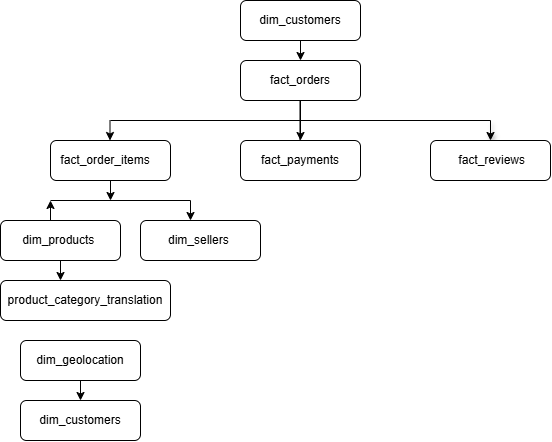

The diagram above was exported from draw.io. Its source (the exported page's mxGraphModel, read from the mxfile embedded in the PNG):
<mxGraphModel dx="860" dy="473" grid="1" gridSize="10" guides="1" tooltips="1" connect="1" arrows="1" fold="1" page="1" pageScale="1" pageWidth="827" pageHeight="1169" math="0" shadow="0">
  <root>
    <mxCell id="0" />
    <mxCell id="1" parent="0" />
    <mxCell id="gXs051bG8Rv7bBCPgrxJ-1" parent="1" style="rounded=1;whiteSpace=wrap;html=1;shadow=0;" value="dim_customers" vertex="1">
      <mxGeometry height="40" width="120" x="280" y="20" as="geometry" />
    </mxCell>
    <mxCell id="gXs051bG8Rv7bBCPgrxJ-5" edge="1" parent="1" source="gXs051bG8Rv7bBCPgrxJ-13" style="endArrow=none;html=1;rounded=0;entryX=0.5;entryY=1;entryDx=0;entryDy=0;exitX=0.5;exitY=0;exitDx=0;exitDy=0;startArrow=classic;startFill=1;" target="gXs051bG8Rv7bBCPgrxJ-1" value="">
      <mxGeometry height="50" relative="1" width="50" as="geometry">
        <mxPoint x="339.5" y="80" as="sourcePoint" />
        <mxPoint x="339.5" y="60" as="targetPoint" />
      </mxGeometry>
    </mxCell>
    <mxCell id="gXs051bG8Rv7bBCPgrxJ-6" edge="1" parent="1" style="endArrow=none;html=1;rounded=0;" value="">
      <mxGeometry height="50" relative="1" width="50" as="geometry">
        <mxPoint x="150" y="140" as="sourcePoint" />
        <mxPoint x="530" y="140" as="targetPoint" />
      </mxGeometry>
    </mxCell>
    <mxCell id="gXs051bG8Rv7bBCPgrxJ-7" edge="1" parent="1" style="endArrow=none;html=1;rounded=0;startArrow=classic;startFill=1;" value="">
      <mxGeometry height="50" relative="1" width="50" as="geometry">
        <Array as="points" />
        <mxPoint x="149.5" y="160" as="sourcePoint" />
        <mxPoint x="149.5" y="140" as="targetPoint" />
      </mxGeometry>
    </mxCell>
    <mxCell id="gXs051bG8Rv7bBCPgrxJ-8" edge="1" parent="1" style="endArrow=none;html=1;rounded=0;" value="">
      <mxGeometry height="50" relative="1" width="50" as="geometry">
        <Array as="points" />
        <mxPoint x="339.5" y="140" as="sourcePoint" />
        <mxPoint x="339.5" y="120" as="targetPoint" />
      </mxGeometry>
    </mxCell>
    <mxCell id="gXs051bG8Rv7bBCPgrxJ-9" edge="1" parent="1" style="endArrow=none;html=1;rounded=0;shadow=1;startArrow=classic;startFill=1;" value="">
      <mxGeometry height="50" relative="1" width="50" as="geometry">
        <mxPoint x="530" y="160" as="sourcePoint" />
        <mxPoint x="530" y="140" as="targetPoint" />
      </mxGeometry>
    </mxCell>
    <mxCell id="gXs051bG8Rv7bBCPgrxJ-10" parent="1" style="rounded=1;whiteSpace=wrap;html=1;shadow=0;" value="fact_order_items&amp;nbsp; &amp;nbsp;" vertex="1">
      <mxGeometry height="40" width="120" x="90" y="160" as="geometry" />
    </mxCell>
    <mxCell id="gXs051bG8Rv7bBCPgrxJ-11" parent="1" style="rounded=1;whiteSpace=wrap;html=1;shadow=0;" value="&amp;nbsp;fact_reviews" vertex="1">
      <mxGeometry height="40" width="120" x="470" y="160" as="geometry" />
    </mxCell>
    <mxCell id="gXs051bG8Rv7bBCPgrxJ-12" parent="1" style="rounded=1;whiteSpace=wrap;html=1;shadow=0;" value="fact_payments" vertex="1">
      <mxGeometry height="40" width="120" x="280" y="160" as="geometry" />
    </mxCell>
    <mxCell id="gXs051bG8Rv7bBCPgrxJ-15" edge="1" parent="1" source="gXs051bG8Rv7bBCPgrxJ-13" style="edgeStyle=orthogonalEdgeStyle;rounded=0;orthogonalLoop=1;jettySize=auto;html=1;" target="gXs051bG8Rv7bBCPgrxJ-12" value="">
      <mxGeometry relative="1" as="geometry" />
    </mxCell>
    <mxCell id="gXs051bG8Rv7bBCPgrxJ-13" parent="1" style="rounded=1;whiteSpace=wrap;html=1;shadow=0;" value="fact_orders" vertex="1">
      <mxGeometry height="40" width="120" x="280" y="80" as="geometry" />
    </mxCell>
    <mxCell id="gXs051bG8Rv7bBCPgrxJ-14" edge="1" parent="1" style="endArrow=none;html=1;rounded=0;" value="">
      <mxGeometry height="50" relative="1" width="50" as="geometry">
        <mxPoint x="339.5" y="160" as="sourcePoint" />
        <mxPoint x="339.5" y="140" as="targetPoint" />
      </mxGeometry>
    </mxCell>
    <mxCell id="gXs051bG8Rv7bBCPgrxJ-16" edge="1" parent="1" style="endArrow=none;html=1;rounded=0;entryX=0.5;entryY=1;entryDx=0;entryDy=0;startArrow=classic;startFill=1;" target="gXs051bG8Rv7bBCPgrxJ-10" value="">
      <mxGeometry height="50" relative="1" width="50" as="geometry">
        <Array as="points" />
        <mxPoint x="150" y="220" as="sourcePoint" />
        <mxPoint x="150" y="230" as="targetPoint" />
      </mxGeometry>
    </mxCell>
    <mxCell id="gXs051bG8Rv7bBCPgrxJ-17" edge="1" parent="1" style="endArrow=none;html=1;rounded=0;" value="">
      <mxGeometry height="50" relative="1" width="50" as="geometry">
        <Array as="points" />
        <mxPoint x="90" y="220" as="sourcePoint" />
        <mxPoint x="230" y="220" as="targetPoint" />
      </mxGeometry>
    </mxCell>
    <mxCell id="gXs051bG8Rv7bBCPgrxJ-19" edge="1" parent="1" style="endArrow=none;html=1;rounded=0;startArrow=classic;startFill=1;" value="">
      <mxGeometry height="50" relative="1" width="50" as="geometry">
        <Array as="points" />
        <mxPoint x="90" y="220" as="sourcePoint" />
        <mxPoint x="90" y="240" as="targetPoint" />
      </mxGeometry>
    </mxCell>
    <mxCell id="gXs051bG8Rv7bBCPgrxJ-20" edge="1" parent="1" style="endArrow=none;html=1;rounded=0;startArrow=classic;startFill=1;" value="">
      <mxGeometry height="50" relative="1" width="50" as="geometry">
        <Array as="points" />
        <mxPoint x="230" y="240" as="sourcePoint" />
        <mxPoint x="230" y="220" as="targetPoint" />
      </mxGeometry>
    </mxCell>
    <mxCell id="gXs051bG8Rv7bBCPgrxJ-21" parent="1" style="rounded=1;whiteSpace=wrap;html=1;shadow=0;" value="dim_products&amp;nbsp;" vertex="1">
      <mxGeometry height="40" width="120" x="40" y="240" as="geometry" />
    </mxCell>
    <mxCell id="gXs051bG8Rv7bBCPgrxJ-22" parent="1" style="rounded=1;whiteSpace=wrap;html=1;shadow=0;" value="dim_sellers&amp;nbsp;" vertex="1">
      <mxGeometry height="40" width="120" x="180" y="240" as="geometry" />
    </mxCell>
    <mxCell id="gXs051bG8Rv7bBCPgrxJ-24" edge="1" parent="1" style="endArrow=none;html=1;rounded=0;startArrow=classic;startFill=1;" target="gXs051bG8Rv7bBCPgrxJ-21" value="">
      <mxGeometry height="50" relative="1" width="50" as="geometry">
        <Array as="points" />
        <mxPoint x="100" y="300" as="sourcePoint" />
        <mxPoint x="220" y="360" as="targetPoint" />
      </mxGeometry>
    </mxCell>
    <mxCell id="gXs051bG8Rv7bBCPgrxJ-25" parent="1" style="rounded=1;whiteSpace=wrap;html=1;shadow=0;" value="product_category_translation" vertex="1">
      <mxGeometry height="40" width="170" x="40" y="300" as="geometry" />
    </mxCell>
    <mxCell id="gXs051bG8Rv7bBCPgrxJ-26" parent="1" style="rounded=1;whiteSpace=wrap;html=1;shadow=0;" value="dim_geolocation" vertex="1">
      <mxGeometry height="40" width="120" x="60" y="360" as="geometry" />
    </mxCell>
    <mxCell id="gXs051bG8Rv7bBCPgrxJ-27" edge="1" parent="1" source="gXs051bG8Rv7bBCPgrxJ-28" style="endArrow=none;html=1;rounded=0;startArrow=classic;startFill=1;entryX=0.5;entryY=1;entryDx=0;entryDy=0;exitX=0.5;exitY=0;exitDx=0;exitDy=0;" target="gXs051bG8Rv7bBCPgrxJ-26" value="">
      <mxGeometry height="50" relative="1" width="50" as="geometry">
        <Array as="points" />
        <mxPoint x="310" y="410" as="sourcePoint" />
        <mxPoint x="220" y="400" as="targetPoint" />
      </mxGeometry>
    </mxCell>
    <mxCell id="gXs051bG8Rv7bBCPgrxJ-28" parent="1" style="rounded=1;whiteSpace=wrap;html=1;shadow=0;" value="dim_customers" vertex="1">
      <mxGeometry height="40" width="120" x="60" y="420" as="geometry" />
    </mxCell>
  </root>
</mxGraphModel>